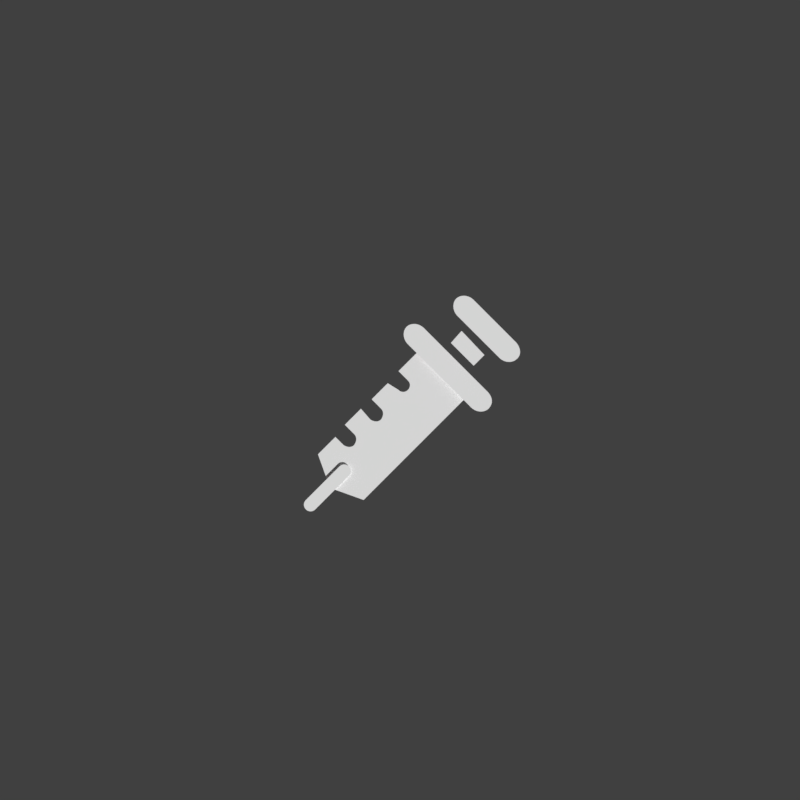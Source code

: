 # Source: app-icon.blend  (saved by Blender 2.78.0; exported with 4.5.12 LTS)
import bpy
from mathutils import Matrix  # noqa: F401  (used for matrix-valued properties, if any)

bpy.ops.wm.read_factory_settings(use_empty=True)
scene = bpy.context.scene
scene.name = 'Scene'

# ---- collections
col_collection_1 = bpy.data.collections.new('Collection 1'); scene.collection.children.link(col_collection_1)
col_collection_2 = bpy.data.collections.new('Collection 2'); scene.collection.children.link(col_collection_2)
col_collection_11 = bpy.data.collections.new('Collection 11'); scene.collection.children.link(col_collection_11)

# ---- materials (node trees are filled in below, after node groups)
mat_material = bpy.data.materials.new('Material')
mat_material.alpha_threshold = 0.0
mat_material.use_transparent_shadow = False
mat_material.diffuse_color = (1.0, 1.0, 1.0, 1.0)
mat_material.roughness = 0.5
mat_red_001 = bpy.data.materials.new('red.001')
mat_red_001.alpha_threshold = 0.0
mat_red_001.use_transparent_shadow = False
mat_red_001.diffuse_color = (0.2705, 0.009721, 0.02029, 1.0)
mat_red_001.roughness = 0.5
mat_red = bpy.data.materials.new('red')
mat_red.alpha_threshold = 0.0
mat_red.use_transparent_shadow = False
mat_red.diffuse_color = (0.2705, 0.009721, 0.02029, 1.0)
mat_red.roughness = 0.5
mat_red_002 = bpy.data.materials.new('red.002')
mat_red_002.alpha_threshold = 0.0
mat_red_002.use_transparent_shadow = False
mat_red_002.diffuse_color = (0.2705, 0.009721, 0.02029, 1.0)
mat_red_002.roughness = 0.5
mat_red_003 = bpy.data.materials.new('red.003')
mat_red_003.alpha_threshold = 0.0
mat_red_003.use_transparent_shadow = False
mat_red_003.diffuse_color = (0.2705, 0.009721, 0.02029, 1.0)
mat_red_003.roughness = 0.5

# ---- material node trees

# ---- world
world_world = bpy.data.worlds.new('World'); scene.world = world_world
world_world.color = (0.05088, 0.05088, 0.05088)
world_world.use_sun_shadow = False
world_world.sun_shadow_jitter_overblur = 0.0
world_world.cycles.sampling_method = 'MANUAL'

# ---- cameras
cam_camera = bpy.data.cameras.new('Camera')
cam_camera.type = 'ORTHO'
cam_camera.clip_end = 100.0
cam_camera.lens = 35.0
cam_camera.sensor_width = 32.0
cam_camera.sensor_height = 18.0
cam_camera.ortho_scale = 17.54
cam_camera.display_size = 2.0
cam_camera.dof.focus_distance = 0.0
cam_camera.dof.aperture_fstop = 128.0
cam_camera.dof.aperture_blades = 6

# ---- curves / text
cu_curve_009 = bpy.data.curves.new('Curve.009', 'CURVE')
cu_curve_009.dimensions = '2D'
_sp = cu_curve_009.splines.new('BEZIER'); _sp.bezier_points.add(28)
_sp.bezier_points.foreach_set('co', [0.001113, 0.001571, 0.0, 0.0005486, 0.001007, 0.0, 0.0007461, 0.0008095, 0.0, 0.0007461, 0.0008095, 0.0, 0.0007461, 0.000612, 0.0, 0.0005486, 0.000612, 0.0, 0.0005486, 0.000612, 0.0, 0.0003228, 0.0007531, 0.0, -1.59e-05, 0.0004145, 0.0, 0.0001817, 0.000217, 0.0, 0.0001817, 0.000217, 0.0, 0.0001817, -8.757e-06, 0.0, -4.412e-05, -8.757e-06, 0.0, -4.412e-05, -8.757e-06, 0.0, -0.0002417, 0.000217, 0.0, -0.0005804, -0.0001216, 0.0, -0.0003828, -0.0003191, 0.0, -0.0003828, -0.0003191, 0.0, -0.0003828, -0.0005449, 0.0, -0.0006086, -0.0005449, 0.0, -0.0006086, -0.0005449, 0.0, -0.0006086, -0.0005449, 0.0, -0.0006086, -0.0005449, 0.0, -0.0006086, -0.0005449, 0.0, -0.0007779, -0.0003756, 0.0, -0.001145, -0.0007424, 0.0, -0.0008908, -0.001448, 0.0, -0.0001852, -0.001702, 0.0, 0.002101, 0.0005838, 0.0])
_sp.bezier_points.foreach_set('handle_left', [0.001442, 0.001242, 0.0, 0.0007367, 0.001195, 0.0, 0.0006803, 0.0008754, 0.0, 0.0007461, 0.0008095, 0.0, 0.0008026, 0.0006684, 0.0, 0.000605, 0.0005556, 0.0, 0.0005486, 0.000612, 0.0, 0.000398, 0.0007061, 0.0, 9.7e-05, 0.0005274, 0.0, 0.0001158, 0.0002828, 0.0, 0.0001817, 0.000217, 0.0, 0.0002381, 7.589e-05, 0.0, 4.055e-05, -6.519e-05, 0.0, -4.412e-05, -8.757e-06, 0.0, -0.0001758, 0.0001417, 0.0, -0.0004675, -8.757e-06, 0.0, -0.0004486, -0.0002533, 0.0, -0.0003828, -0.0003191, 0.0, -0.0003263, -0.0004602, 0.0, -0.0005239, -0.0006013, 0.0, -0.0006086, -0.0005449, 0.0, -0.0006086, -0.0005449, 0.0, -0.0006086, -0.0005449, 0.0, -0.0006086, -0.0005449, 0.0, -0.0007215, -0.000432, 0.0, -0.001023, -0.0006201, 0.0, -0.0009755, -0.001213, 0.0, -0.0004204, -0.001617, 0.0, 0.001339, -0.0001781, 0.0])
_sp.bezier_points.foreach_set('handle_right', [0.0009249, 0.001383, 0.0, 0.0006144, 0.0009412, 0.0, 0.0007461, 0.0008095, 0.0, 0.0008026, 0.0007531, 0.0, 0.0006897, 0.0005556, 0.0, 0.0005486, 0.000612, 0.0, 0.0004733, 0.000659, 0.0, 0.0002099, 0.0006402, 0.0, 4.996e-05, 0.0003487, 0.0, 0.0001817, 0.000217, 0.0, 0.0002381, 0.0001605, 0.0, 0.0001252, -6.519e-05, 0.0, -4.412e-05, -8.757e-06, 0.0, -0.00011, 6.649e-05, 0.0, -0.0003546, 0.0001041, 0.0, -0.0005145, -0.0001875, 0.0, -0.0003828, -0.0003191, 0.0, -0.0003263, -0.0003756, 0.0, -0.0004392, -0.0006013, 0.0, -0.0006086, -0.0005449, 0.0, -0.0006086, -0.0005449, 0.0, -0.0006086, -0.0005449, 0.0, -0.0006086, -0.0005449, 0.0, -0.0006086, -0.0005449, 0.0, -0.0009002, -0.0004978, 0.0, -0.00106, -0.0009775, 0.0, -0.0006556, -0.001532, 0.0, 0.0005768, -0.0009399, 0.0, 0.001772, 0.000913, 0.0])
for _p, _l, _r in zip(_sp.bezier_points, ['VECTOR', 'VECTOR', 'VECTOR', 'VECTOR', 'FREE', 'FREE', 'VECTOR', 'VECTOR', 'VECTOR', 'VECTOR', 'VECTOR', 'FREE', 'FREE', 'VECTOR', 'VECTOR', 'VECTOR', 'VECTOR', 'VECTOR', 'FREE', 'FREE', 'VECTOR', 'VECTOR', 'FREE', 'FREE', 'VECTOR', 'VECTOR', 'VECTOR', 'VECTOR', 'VECTOR'], ['VECTOR', 'VECTOR', 'VECTOR', 'FREE', 'FREE', 'FREE', 'VECTOR', 'VECTOR', 'VECTOR', 'VECTOR', 'FREE', 'FREE', 'FREE', 'VECTOR', 'VECTOR', 'VECTOR', 'VECTOR', 'FREE', 'FREE', 'FREE', 'VECTOR', 'FREE', 'FREE', 'FREE', 'VECTOR', 'VECTOR', 'VECTOR', 'VECTOR', 'VECTOR']): _p.handle_left_type = _l; _p.handle_right_type = _r
_sp.resolution_u = 64
_sp.use_cyclic_u = True
cu_curve_009.materials.append(mat_material)
cu_curve_009.use_path_clamp = True
cu_curve_009.bevel_resolution = 0
cu_curve_009.resolution_u = 64
cu_curve_009.fill_mode = 'BOTH'
cu_curve_008 = bpy.data.curves.new('Curve.008', 'CURVE')
cu_curve_008.dimensions = '2D'
_sp = cu_curve_008.splines.new('BEZIER'); _sp.bezier_points.add(5)
_sp.bezier_points.foreach_set('co', [-0.0004516, -0.0004515, 0.0, -0.0004516, -0.000254, 0.0, 0.000254, 0.0004515, 0.0, 0.0004516, 0.0004515, 0.0, 0.0004516, 0.000254, 0.0, -0.000254, -0.0004515, 0.0])
_sp.bezier_points.foreach_set('handle_left', [-0.0003951, -0.0005079, 0.0, -0.000508, -0.0003104, 0.0, 1.882e-05, 0.0002163, 0.0, 0.0003951, 0.0005079, 0.0, 0.000508, 0.0003104, 0.0, -1.882e-05, -0.0002163, 0.0])
_sp.bezier_points.foreach_set('handle_right', [-0.000508, -0.000395, 0.0, -0.0004516, -0.000254, 0.0, 0.0003105, 0.0005079, 0.0, 0.000508, 0.000395, 0.0, 0.0004516, 0.000254, 0.0, -0.0003105, -0.0005079, 0.0])
for _p, _l, _r in zip(_sp.bezier_points, ['FREE', 'FREE', 'VECTOR', 'FREE', 'FREE', 'VECTOR'], ['FREE', 'FREE', 'FREE', 'FREE', 'FREE', 'FREE']): _p.handle_left_type = _l; _p.handle_right_type = _r
_sp.resolution_u = 64
_sp.use_cyclic_u = True
cu_curve_008.materials.append(mat_material)
cu_curve_008.use_path_clamp = True
cu_curve_008.bevel_resolution = 0
cu_curve_008.resolution_u = 64
cu_curve_008.fill_mode = 'BOTH'
cu_curve_007 = bpy.data.curves.new('Curve.007', 'CURVE')
cu_curve_007.dimensions = '2D'
_sp = cu_curve_007.splines.new('BEZIER'); _sp.bezier_points.add(5)
_sp.bezier_points.foreach_set('co', [0.0006334, -0.0006349, 0.0, 0.0002665, -0.0006067, 0.0, -0.0006084, 0.0002681, 0.0, -0.0006366, 0.0006349, 0.0, -0.0002697, 0.0006067, 0.0, 0.0006052, -0.0002681, 0.0])
_sp.bezier_points.foreach_set('handle_left', [0.0007463, -0.0005502, 0.0, 0.0003794, -0.0007195, 0.0, -0.0003167, -2.351e-05, 0.0, -0.0007212, 0.0005502, 0.0, -0.0003826, 0.0007195, 0.0, 0.0003136, 2.351e-05, 0.0])
_sp.bezier_points.foreach_set('handle_right', [0.0005488, -0.0007195, 0.0, 0.0002665, -0.0006067, 0.0, -0.0007212, 0.0003809, 0.0, -0.0005519, 0.0007195, 0.0, -0.0002697, 0.0006067, 0.0, 0.0007181, -0.0003809, 0.0])
for _p, _l, _r in zip(_sp.bezier_points, ['FREE', 'FREE', 'VECTOR', 'FREE', 'FREE', 'VECTOR'], ['FREE', 'FREE', 'FREE', 'FREE', 'FREE', 'FREE']): _p.handle_left_type = _l; _p.handle_right_type = _r
_sp.resolution_u = 64
_sp.use_cyclic_u = True
cu_curve_007.materials.append(mat_material)
cu_curve_007.use_path_clamp = True
cu_curve_007.bevel_resolution = 0
cu_curve_007.resolution_u = 64
cu_curve_007.fill_mode = 'BOTH'
cu_curve_006 = bpy.data.curves.new('Curve.006', 'CURVE')
cu_curve_006.dimensions = '2D'
_sp = cu_curve_006.splines.new('BEZIER'); _sp.bezier_points.add(3)
_sp.bezier_points.foreach_set('co', [0.0003528, -0.000134, 0.0, 0.000127, -0.0003598, 0.0, -0.0003528, 0.0001199, 0.0, -0.000127, 0.0003739, 0.0])
_sp.bezier_points.foreach_set('handle_left', [0.0001929, 3.527e-05, 0.0, 0.0002023, -0.0002845, 0.0, -0.0001929, -3.997e-05, 0.0, -0.0002023, 0.0002892, 0.0])
_sp.bezier_points.foreach_set('handle_right', [0.0002775, -0.0002093, 0.0, -3.293e-05, -0.0001999, 0.0, -0.0002775, 0.0002046, 0.0, 3.293e-05, 0.0002046, 0.0])
for _p, _l, _r in zip(_sp.bezier_points, ['VECTOR', 'VECTOR', 'VECTOR', 'VECTOR'], ['VECTOR', 'VECTOR', 'VECTOR', 'VECTOR']): _p.handle_left_type = _l; _p.handle_right_type = _r
_sp.use_cyclic_u = True
cu_curve_006.materials.append(mat_material)
cu_curve_006.use_path_clamp = True
cu_curve_006.bevel_resolution = 0
cu_curve_006.fill_mode = 'BOTH'
cu_curve_005 = bpy.data.curves.new('Curve.005', 'CURVE')
cu_curve_005.dimensions = '2D'
_sp = cu_curve_005.splines.new('BEZIER'); _sp.bezier_points.add(5)
_sp.bezier_points.foreach_set('co', [0.0008592, -0.0008622, 0.0, 0.0004923, -0.000834, 0.0, -0.0008341, 0.0004922, 0.0, -0.0008624, 0.000859, 0.0, -0.0004955, 0.0008308, 0.0, 0.000831, -0.0004954, 0.0])
_sp.bezier_points.foreach_set('handle_left', [0.0009721, -0.0007493, 0.0, 0.0006052, -0.0009468, 0.0, -0.000392, 5.016e-05, 0.0, -0.000947, 0.0007744, 0.0, -0.0006084, 0.0009437, 0.0, 0.0003888, -5.33e-05, 0.0])
_sp.bezier_points.foreach_set('handle_right', [0.0007746, -0.0009468, 0.0, 0.0004923, -0.000834, 0.0, -0.000947, 0.0006051, 0.0, -0.0007777, 0.0009437, 0.0, -0.0004955, 0.0008308, 0.0, 0.0009439, -0.0006082, 0.0])
for _p, _l, _r in zip(_sp.bezier_points, ['FREE', 'FREE', 'VECTOR', 'FREE', 'FREE', 'VECTOR'], ['FREE', 'FREE', 'FREE', 'FREE', 'FREE', 'FREE']): _p.handle_left_type = _l; _p.handle_right_type = _r
_sp.resolution_u = 64
_sp.use_cyclic_u = True
cu_curve_005.materials.append(mat_material)
cu_curve_005.use_path_clamp = True
cu_curve_005.bevel_resolution = 0
cu_curve_005.resolution_u = 64
cu_curve_005.fill_mode = 'BOTH'
cu_curve_002 = bpy.data.curves.new('Curve.002', 'CURVE')
cu_curve_002.dimensions = '2D'
_sp = cu_curve_002.splines.new('BEZIER'); _sp.bezier_points.add(3)
_sp.bezier_points.foreach_set('co', [0.003269, -0.001857, 0.0, -0.001839, 0.003249, 0.0, -0.0015, 0.003588, 0.0, 0.003607, -0.001519, 0.0])
_sp.bezier_points.foreach_set('handle_left', [0.003382, -0.001744, 0.0, -0.0001362, 0.001547, 0.0, -0.001613, 0.003475, 0.0, 0.001905, 0.0001835, 0.0])
_sp.bezier_points.foreach_set('handle_right', [0.001566, -0.0001551, 0.0, -0.001726, 0.003362, 0.0, 0.0002024, 0.001886, 0.0, 0.003494, -0.001632, 0.0])
for _p, _l, _r in zip(_sp.bezier_points, ['VECTOR', 'VECTOR', 'VECTOR', 'VECTOR'], ['VECTOR', 'VECTOR', 'VECTOR', 'VECTOR']): _p.handle_left_type = _l; _p.handle_right_type = _r
_sp.use_cyclic_u = True
_sp = cu_curve_002.splines.new('BEZIER'); _sp.bezier_points.add(3)
_sp.bezier_points.foreach_set('co', [-0.0003721, -0.005469, 0.0, -0.005479, -0.0003624, 0.0, -0.002318, 0.002798, 0.0, 0.002789, -0.002309, 0.0])
_sp.bezier_points.foreach_set('handle_left', [0.0006815, -0.004416, 0.0, -0.003777, -0.002065, 0.0, -0.003372, 0.001744, 0.0, 0.001086, -0.0006066, 0.0])
_sp.bezier_points.foreach_set('handle_right', [-0.002075, -0.003767, 0.0, -0.004426, 0.000691, 0.0, -0.000616, 0.001096, 0.0, 0.001735, -0.003362, 0.0])
for _p, _l, _r in zip(_sp.bezier_points, ['VECTOR', 'VECTOR', 'VECTOR', 'VECTOR'], ['VECTOR', 'VECTOR', 'VECTOR', 'VECTOR']): _p.handle_left_type = _l; _p.handle_right_type = _r
_sp.use_cyclic_u = True
_sp = cu_curve_002.splines.new('BEZIER'); _sp.bezier_points.add(3)
_sp.bezier_points.foreach_set('co', [0.002902, -0.002196, 0.0, -0.002206, 0.002911, 0.0, -0.00198, 0.003136, 0.0, 0.003128, -0.00197, 0.0])
_sp.bezier_points.foreach_set('handle_left', [0.002977, -0.002121, 0.0, -0.0005031, 0.001209, 0.0, -0.002055, 0.003061, 0.0, 0.001425, -0.000268, 0.0])
_sp.bezier_points.foreach_set('handle_right', [0.001199, -0.0004937, 0.0, -0.00213, 0.002986, 0.0, -0.0002774, 0.001434, 0.0, 0.003052, -0.002045, 0.0])
for _p, _l, _r in zip(_sp.bezier_points, ['VECTOR', 'VECTOR', 'VECTOR', 'VECTOR'], ['VECTOR', 'VECTOR', 'VECTOR', 'VECTOR']): _p.handle_left_type = _l; _p.handle_right_type = _r
_sp.use_cyclic_u = True
cu_curve_002.use_path_clamp = True
cu_curve_002.bevel_resolution = 0
cu_curve_002.fill_mode = 'BOTH'
cu_curve_004 = bpy.data.curves.new('Curve.004', 'CURVE')
cu_curve_004.dimensions = '3D'
_sp = cu_curve_004.splines.new('BEZIER'); _sp.bezier_points.add(5)
_sp.bezier_points.foreach_set('co', [6.833, 3.714, 0.0, 3.255, 7.648, 0.0, 0.0, 5.967, 0.0, -3.255, 7.684, 0.0, -6.833, 3.75, 0.0, 0.0, -4.941, 0.0])
_sp.bezier_points.foreach_set('handle_left', [6.833, -0.2558, 0.0, 5.437, 7.648, 0.0, 0.7155, 7.005, 0.0, -1.896, 7.684, 0.0, -6.833, 5.932, 0.0, 0.0, -4.941, 0.0])
_sp.bezier_points.foreach_set('handle_right', [6.833, 5.896, 0.0, 1.896, 7.684, 0.0, -0.7155, 7.005, 0.0, -5.437, 7.684, 0.0, -6.833, -0.2558, 0.0, 0.0, -4.941, 0.0])
_sp.bezier_points.foreach_set('radius', [1268.0, 1268.0, 1268.0, 1268.0, 1268.0, 1268.0])
_sp.resolution_u = 32
_sp.use_cyclic_u = True
cu_curve_004.materials.append(mat_red_001)
cu_curve_004.use_path_clamp = True
cu_curve_004.bevel_resolution = 0
cu_curve_004.bevel_depth = 7e-05
cu_curve_004.resolution_u = 32
cu_curve_004.fill_mode = 'HALF'
cu_curve_003 = bpy.data.curves.new('Curve.003', 'CURVE')
cu_curve_003.dimensions = '3D'
_sp = cu_curve_003.splines.new('BEZIER'); _sp.bezier_points.add(5)
_sp.bezier_points.foreach_set('co', [6.833, 3.714, 0.0, 3.255, 7.648, 0.0, 0.0, 5.967, 0.0, -3.255, 7.684, 0.0, -6.833, 3.75, 0.0, 0.0, -4.941, 0.0])
_sp.bezier_points.foreach_set('handle_left', [6.833, -0.2558, 0.0, 5.437, 7.648, 0.0, 0.7155, 7.005, 0.0, -1.896, 7.684, 0.0, -6.833, 5.932, 0.0, 0.0, -4.941, 0.0])
_sp.bezier_points.foreach_set('handle_right', [6.833, 5.896, 0.0, 1.896, 7.684, 0.0, -0.7155, 7.005, 0.0, -5.437, 7.684, 0.0, -6.833, -0.2558, 0.0, 0.0, -4.941, 0.0])
_sp.bezier_points.foreach_set('radius', [1268.0, 1268.0, 1268.0, 1268.0, 1268.0, 1268.0])
_sp.resolution_u = 32
_sp.use_cyclic_u = True
cu_curve_003.materials.append(mat_red)
cu_curve_003.use_path_clamp = True
cu_curve_003.bevel_resolution = 0
cu_curve_003.bevel_depth = 0.0001
cu_curve_003.resolution_u = 32
cu_curve_003.fill_mode = 'HALF'
cu_curve_000 = bpy.data.curves.new('Curve.000', 'CURVE')
cu_curve_000.dimensions = '3D'
_sp = cu_curve_000.splines.new('BEZIER'); _sp.bezier_points.add(5)
_sp.bezier_points.foreach_set('co', [6.833, 3.714, 0.0, 3.255, 7.648, 0.0, 0.0, 5.967, 0.0, -3.255, 7.684, 0.0, -6.833, 3.75, 0.0, 0.0, -4.941, 0.0])
_sp.bezier_points.foreach_set('handle_left', [6.833, -0.2558, 0.0, 5.437, 7.648, 0.0, 0.7155, 7.005, 0.0, -1.896, 7.684, 0.0, -6.833, 5.932, 0.0, 0.0, -4.941, 0.0])
_sp.bezier_points.foreach_set('handle_right', [6.833, 5.896, 0.0, 1.896, 7.684, 0.0, -0.7155, 7.005, 0.0, -5.437, 7.684, 0.0, -6.833, -0.2558, 0.0, 0.0, -4.941, 0.0])
_sp.bezier_points.foreach_set('radius', [1268.0, 1268.0, 1268.0, 1268.0, 1268.0, 1268.0])
_sp.resolution_u = 32
_sp.use_cyclic_u = True
cu_curve_000.materials.append(mat_red_002)
cu_curve_000.use_path_clamp = True
cu_curve_000.bevel_resolution = 0
cu_curve_000.bevel_depth = 0.0001
cu_curve_000.resolution_u = 32
cu_curve_000.fill_mode = 'HALF'
cu_curve_001 = bpy.data.curves.new('Curve.001', 'CURVE')
cu_curve_001.dimensions = '2D'
_sp = cu_curve_001.splines.new('BEZIER'); _sp.bezier_points.add(5)
_sp.bezier_points.foreach_set('co', [0.005391, -0.0001364, 0.0, 0.002568, 0.002967, 0.0, 0.0, 0.001641, 0.0, -0.002568, 0.002996, 0.0, -0.005391, -0.0001082, 0.0, 0.0, -0.006965, 0.0])
_sp.bezier_points.foreach_set('handle_left', [0.005391, -0.003268, 0.0, 0.00429, 0.002967, 0.0, 0.0005645, 0.00246, 0.0, -0.001496, 0.002996, 0.0, -0.005391, 0.001613, 0.0, 0.0, -0.006965, 0.0])
_sp.bezier_points.foreach_set('handle_right', [0.005391, 0.001585, 0.0, 0.001496, 0.002996, 0.0, -0.0005645, 0.00246, 0.0, -0.00429, 0.002996, 0.0, -0.005391, -0.003268, 0.0, 0.0, -0.006965, 0.0])
_sp.resolution_u = 64
_sp.use_cyclic_u = True
cu_curve_001.materials.append(mat_red_003)
cu_curve_001.use_path_clamp = True
cu_curve_001.bevel_resolution = 0
cu_curve_001.resolution_u = 64
cu_curve_001.fill_mode = 'BOTH'

# ---- objects
ob_curve_009 = bpy.data.objects.new('Curve.009', cu_curve_009)
ob_curve_008 = bpy.data.objects.new('Curve.008', cu_curve_008)
ob_curve_007 = bpy.data.objects.new('Curve.007', cu_curve_007)
ob_curve_006 = bpy.data.objects.new('Curve.006', cu_curve_006)
ob_curve_005 = bpy.data.objects.new('Curve.005', cu_curve_005)
ob_camera = bpy.data.objects.new('Camera', cam_camera)
ob_curve_002 = bpy.data.objects.new('Curve.002', cu_curve_002)
ob_curve_004 = bpy.data.objects.new('Curve.004', cu_curve_004)
ob_curve_003 = bpy.data.objects.new('Curve.003', cu_curve_003)
ob_curve_000 = bpy.data.objects.new('Curve.000', cu_curve_000)
ob_curve_001 = bpy.data.objects.new('Curve.001', cu_curve_001)

# ---- transforms, parenting, visibility, modifiers, constraints
ob_curve_009.location = (-0.605, -0.4167, 0.3561)
ob_curve_009.scale = (1043.0, 1043.0, 1043.0)
ob_curve_009.lineart.crease_threshold = 0.0
ob_curve_008.parent = ob_curve_009
ob_curve_008.matrix_parent_inverse = Matrix(((0.001, 0.0, 0.0, 0.000605), (0.0, 0.001, 0.0, 0.0004167), (0.0, 0.0, 0.001, -0.0003561), (0.0, 0.0, 0.0, 1.0)))
ob_curve_008.location = (-1.552, -1.865, 0.4076)
ob_curve_008.scale = (1000.0, 1000.0, 1000.0)
ob_curve_008.lineart.crease_threshold = 0.0
ob_curve_007.parent = ob_curve_009
ob_curve_007.matrix_parent_inverse = Matrix(((0.001, 0.0, 0.0, 0.000605), (0.0, 0.001, 0.0, 0.0004167), (0.0, 0.0, 0.001, -0.0003561), (0.0, 0.0, 0.0, 1.0)))
ob_curve_007.location = (1.794, 1.479, 0.6668)
ob_curve_007.scale = (1000.0, 1000.0, 1000.0)
ob_curve_007.lineart.crease_threshold = 0.0
ob_curve_006.parent = ob_curve_009
ob_curve_006.matrix_parent_inverse = Matrix(((0.001, 0.0, 0.0, 0.000605), (0.0, 0.001, 0.0, 0.0004167), (0.0, 0.0, 0.001, -0.0003561), (0.0, 0.0, 0.0, 1.0)))
ob_curve_006.location = (1.397, 1.063, 0.6147)
ob_curve_006.scale = (1000.0, 1000.0, 1000.0)
ob_curve_006.lineart.crease_threshold = 0.0
ob_curve_005.parent = ob_curve_009
ob_curve_005.matrix_parent_inverse = Matrix(((0.001, 0.0, 0.0, 0.000605), (0.0, 0.001, 0.0, 0.0004167), (0.0, 0.0, 0.001, -0.0003561), (0.0, 0.0, 0.0, 1.0)))
ob_curve_005.location = (0.9753, 0.6625, 0.4684)
ob_curve_005.scale = (1000.0, 1000.0, 1000.0)
ob_curve_005.lineart.crease_threshold = 0.0
ob_camera.location = (0.0, 0.0, 15.0)
ob_camera.lineart.crease_threshold = 0.0
ob_curve_002.parent = ob_curve_009
ob_curve_002.matrix_parent_inverse = Matrix(((0.001, 0.0, 0.0, 0.000605), (0.0, 0.001, 0.0, 0.0004167), (0.0, 0.0, 0.001, -0.0003561), (0.0, 0.0, 0.0, 1.0)))
ob_curve_002.location = (3.476, -1.954, 0.1889)
ob_curve_002.scale = (1000.0, 1000.0, 1000.0)
ob_curve_002.lineart.crease_threshold = 0.0
ob_curve_004.location = (0.0, -1.867, -0.5049)
ob_curve_004.scale = (0.8992, 0.8992, 0.8992)
ob_curve_004.lineart.crease_threshold = 0.0
ob_curve_003.location = (0.0, -1.867, -0.5049)
ob_curve_003.scale = (0.8992, 0.8992, 0.8992)
ob_curve_003.lineart.crease_threshold = 0.0
ob_curve_000.location = (0.0, -1.867, -0.5049)
ob_curve_000.scale = (0.8992, 0.8992, 0.8992)
ob_curve_000.lineart.crease_threshold = 0.0
ob_curve_001.location = (0.0, 1.743, 0.0)
ob_curve_001.scale = (1139.0, 1139.0, 1139.0)
ob_curve_001.lineart.crease_threshold = 0.0

# ---- collection membership
col_collection_1.objects.link(ob_curve_009)
col_collection_1.objects.link(ob_curve_008)
col_collection_1.objects.link(ob_curve_007)
col_collection_1.objects.link(ob_curve_006)
col_collection_1.objects.link(ob_curve_005)
col_collection_2.objects.link(ob_camera)
col_collection_2.objects.link(ob_curve_002)
col_collection_11.objects.link(ob_curve_004)
col_collection_11.objects.link(ob_curve_003)
col_collection_11.objects.link(ob_curve_000)
col_collection_11.objects.link(ob_curve_001)
def _layer_coll(name, lc=None):
    lc = lc or bpy.context.view_layer.layer_collection
    for c in lc.children:
        if c.name == name: return c
        r = _layer_coll(name, c)
        if r: return r
_layer_coll('Collection 2').indirect_only = True
_layer_coll('Collection 11').indirect_only = True

# ---- scene / render settings (as saved in the file)
scene.camera = ob_camera
scene.frame_start = 1; scene.frame_end = 16; scene.frame_set(0)
scene.render.engine = 'BLENDER_EEVEE_NEXT'
scene.render.resolution_x = 400
scene.render.resolution_y = 400
scene.render.dither_intensity = 0.0
scene.render.film_transparent = True
scene.cycles.use_denoising = False
scene.cycles.samples = 128
scene.cycles.sampling_pattern = 'TABULATED_SOBOL'
scene.cycles.light_sampling_threshold = 0.0
scene.cycles.use_adaptive_sampling = False
scene.cycles.use_light_tree = False
scene.cycles.blur_glossy = 0.0
scene.cycles.sample_clamp_indirect = 0.0
scene.view_settings.view_transform = 'Standard'
bpy.context.view_layer.update()

# ---- added for rendering (the .blend has no usable light): sun
light_auto_sun = bpy.data.lights.new('AutoSun', 'SUN')
light_auto_sun.energy = 3.0
light_auto_sun.angle = 0.0523599
ob_auto_sun = bpy.data.objects.new('AutoSun', light_auto_sun)
scene.collection.objects.link(ob_auto_sun)
ob_auto_sun.rotation_euler = (0.872665, 0.174533, 0.523599)
bpy.context.view_layer.update()
